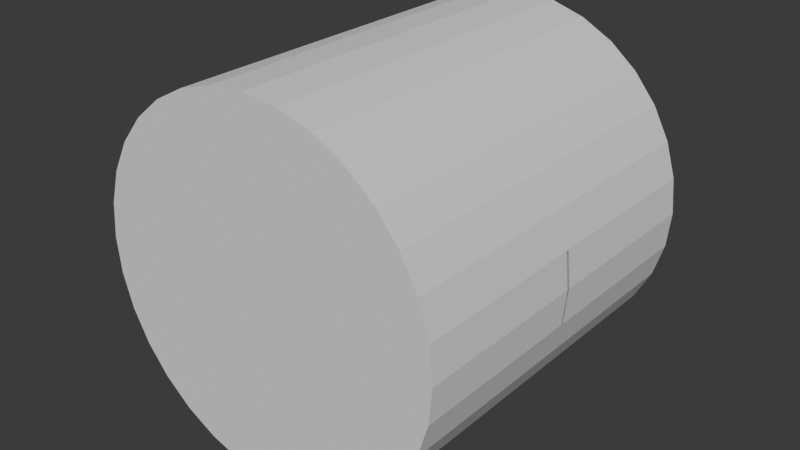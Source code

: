 # Source: tire_test.blend  (saved by Blender 4.1.24; exported with 4.5.12 LTS)
import bpy
from mathutils import Matrix  # noqa: F401  (used for matrix-valued properties, if any)

bpy.ops.wm.read_factory_settings(use_empty=True)
scene = bpy.context.scene
scene.name = 'Scene'

# ---- collections
col_collection = bpy.data.collections.new('Collection'); scene.collection.children.link(col_collection)

# ---- world
world_world = bpy.data.worlds.new('World'); scene.world = world_world
world_world.use_nodes = True; world_world.node_tree.nodes.clear()
_N = world_world.node_tree.nodes; _L = world_world.node_tree.links
n0 = _N.new('ShaderNodeOutputWorld'); n0.name = 'World Output'; n0.location = (300, 300)
n1 = _N.new('ShaderNodeBackground'); n1.name = 'Background'; n1.location = (10, 300)
n1.inputs[0].default_value = (0.05088, 0.05088, 0.05088, 1.0)
_L.new(n1.outputs[0], n0.inputs[0])
n0.is_active_output = True
world_world.color = (0.05088, 0.05088, 0.05088)
world_world.use_sun_shadow = False
world_world.sun_shadow_jitter_overblur = 0.0

# ---- meshes
me_cylinder = bpy.data.meshes.new('Cylinder')
me_cylinder.from_pydata([(0.5, 0.15, -2.186e-08), (0.5, -0.15, -2.186e-08), (0.4904, 0.15, -0.09755), (0.4904, -0.15, -0.09755), (0.4619, 0.15, -0.1913), (0.4619, -0.15, -0.1913), (0.4157, 0.15, -0.2778), (0.4157, -0.15, -0.2778), (0.3536, 0.15, -0.3536), (0.3536, -0.15, -0.3536), (0.2778, 0.15, -0.4157), (0.2778, -0.15, -0.4157), (0.1913, 0.15, -0.4619), (0.1913, -0.15, -0.4619), (0.09755, 0.15, -0.4904), (0.09755, -0.15, -0.4904), (-1.53e-08, 0.15, -0.5), (-2.841e-08, -0.15, -0.5), (-0.09755, 0.15, -0.4904), (-0.09755, -0.15, -0.4904), (-0.1913, 0.15, -0.4619), (-0.1913, -0.15, -0.4619), (-0.2778, 0.15, -0.4157), (-0.2778, -0.15, -0.4157), (-0.3536, 0.15, -0.3536), (-0.3536, -0.15, -0.3536), (-0.4157, 0.15, -0.2778), (-0.4157, -0.15, -0.2778), (-0.4619, 0.15, -0.1913), (-0.4619, -0.15, -0.1913), (-0.4904, 0.15, -0.09755), (-0.4904, -0.15, -0.09755), (-0.5, 0.15, 2.186e-08), (-0.5, -0.15, 2.186e-08), (-0.4904, 0.15, 0.09755), (-0.4904, -0.15, 0.09755), (-0.4619, 0.15, 0.1913), (-0.4619, -0.15, 0.1913), (-0.4157, 0.15, 0.2778), (-0.4157, -0.15, 0.2778), (-0.3536, 0.15, 0.3536), (-0.3536, -0.15, 0.3536), (-0.2778, 0.15, 0.4157), (-0.2778, -0.15, 0.4157), (-0.1913, 0.15, 0.4619), (-0.1913, -0.15, 0.4619), (-0.09755, 0.15, 0.4904), (-0.09755, -0.15, 0.4904), (2.841e-08, 0.15, 0.5), (1.53e-08, -0.15, 0.5), (0.09755, 0.15, 0.4904), (0.09755, -0.15, 0.4904), (0.1913, 0.15, 0.4619), (0.1913, -0.15, 0.4619), (0.2778, 0.15, 0.4157), (0.2778, -0.15, 0.4157), (0.3536, 0.15, 0.3536), (0.3536, -0.15, 0.3536), (0.4157, 0.15, 0.2778), (0.4157, -0.15, 0.2778), (0.4619, 0.15, 0.1913), (0.4619, -0.15, 0.1913), (0.4904, 0.15, 0.09755), (0.4904, -0.15, 0.09755), (7.678e-09, -0.15, 0.3257), (-0.1246, -0.15, 0.3009), (-0.06353, -0.15, 0.3194), (0.06353, -0.15, 0.3194), (-0.1809, -0.15, 0.2708), (0.1809, -0.15, 0.2708), (0.1246, -0.15, 0.3009), (0.2303, -0.15, 0.2303), (-0.2708, -0.15, 0.1809), (0.2708, -0.15, 0.1809), (0.3257, -0.15, -1.423e-08), (0.3194, -0.15, 0.06353), (0.3009, -0.15, -0.1246), (0.3194, -0.15, -0.06353), (0.3009, -0.15, 0.1246), (-0.2303, -0.15, 0.2303), (-0.3009, -0.15, 0.1246), (-0.3257, -0.15, 1.423e-08), (-0.3194, -0.15, -0.06353), (-0.3194, -0.15, 0.06353), (-0.3009, -0.15, -0.1246), (0.2708, -0.15, -0.1809), (-0.2708, -0.15, -0.1809), (0.1809, -0.15, -0.2708), (-0.1809, -0.15, -0.2708), (0.2303, -0.15, -0.2303), (-2.079e-08, -0.15, -0.3257), (0.06353, -0.15, -0.3194), (-0.1246, -0.15, -0.3009), (-0.06353, -0.15, -0.3194), (0.1246, -0.15, -0.3009), (-0.2303, -0.15, -0.2303), (0.3194, 0.15, 0.06353), (0.3194, 0.15, -0.06353), (0.3257, 0.15, -1.423e-08), (-0.3009, 0.15, -0.1246), (0.2708, 0.15, -0.1809), (-0.2708, 0.15, -0.1809), (0.3009, 0.15, -0.1246), (-0.1809, 0.15, -0.2708), (-0.2303, 0.15, -0.2303), (0.1809, 0.15, -0.2708), (-7.678e-09, 0.15, -0.3257), (0.06353, 0.15, -0.3194), (-0.1246, 0.15, -0.3009), (-0.06353, 0.15, -0.3194), (0.1246, 0.15, -0.3009), (0.2303, 0.15, -0.2303), (2.079e-08, 0.15, 0.3257), (-0.1246, 0.15, 0.3009), (-0.06353, 0.15, 0.3194), (0.06353, 0.15, 0.3194), (-0.1809, 0.15, 0.2708), (0.1809, 0.15, 0.2708), (-0.2303, 0.15, 0.2303), (0.1246, 0.15, 0.3009), (0.3009, 0.15, 0.1246), (-0.2708, 0.15, 0.1809), (0.2708, 0.15, 0.1809), (-0.3194, 0.15, 0.06353), (-0.3194, 0.15, -0.06353), (-0.3257, 0.15, 1.423e-08), (-0.3009, 0.15, 0.1246), (0.2303, 0.15, 0.2303)], [], [(0, 1, 3, 2), (2, 3, 5, 4), (4, 5, 7, 6), (6, 7, 9, 8), (8, 9, 11, 10), (10, 11, 13, 12), (12, 13, 15, 14), (14, 15, 17, 16), (16, 17, 19, 18), (18, 19, 21, 20), (20, 21, 23, 22), (22, 23, 25, 24), (24, 25, 27, 26), (26, 27, 29, 28), (28, 29, 31, 30), (30, 31, 33, 32), (32, 33, 35, 34), (34, 35, 37, 36), (36, 37, 39, 38), (38, 39, 41, 40), (40, 41, 43, 42), (42, 43, 45, 44), (44, 45, 47, 46), (46, 47, 49, 48), (48, 49, 51, 50), (50, 51, 53, 52), (52, 53, 55, 54), (54, 55, 57, 56), (56, 57, 59, 58), (58, 59, 61, 60), (53, 51, 49, 47, 45, 43, 41, 39, 37, 35, 33, 31, 29, 27, 25, 23, 21, 92, 88, 95, 86, 84, 82, 81, 83, 80, 72, 79, 68, 65, 66, 64, 67, 70), (92, 21, 19, 17, 15, 13, 11, 9, 7, 5, 3, 1, 63, 61, 59, 57, 55, 53, 70, 69, 71, 73, 78, 75, 74, 77, 76, 85, 89, 87, 94, 91, 90, 93), (60, 61, 63, 62), (62, 63, 1, 0), (96, 62, 0, 2, 4, 6, 8, 10, 12, 14, 16, 18, 20, 22, 24, 26, 28, 30, 32, 34, 36, 38, 40, 42, 44, 46, 114, 113, 116, 118, 121, 126, 123, 125, 124, 99, 101, 104, 103, 108, 109, 106, 107, 110, 105, 111, 100, 102, 97, 98), (114, 46, 48, 50, 52, 54, 56, 58, 60, 62, 96, 120, 122, 127, 117, 119, 115, 112), (97, 77, 74, 98), (102, 76, 77, 97), (100, 85, 76, 102), (111, 89, 85, 100), (87, 89, 111, 105), (94, 87, 105, 110), (91, 94, 110, 107), (90, 91, 107, 106), (93, 90, 106, 109), (92, 93, 109, 108), (88, 92, 108, 103), (95, 88, 103, 104), (86, 95, 104, 101), (84, 86, 101, 99), (82, 84, 99, 124), (81, 82, 124, 125), (83, 81, 125, 123), (80, 83, 123, 126), (72, 80, 126, 121), (79, 72, 121, 118), (116, 68, 79, 118), (113, 65, 68, 116), (114, 66, 65, 113), (112, 64, 66, 114), (115, 67, 64, 112), (119, 70, 67, 115), (117, 69, 70, 119), (127, 71, 69, 117), (122, 73, 71, 127), (120, 78, 73, 122), (96, 75, 78, 120), (98, 74, 75, 96)])
me_cylinder.polygons.foreach_set('material_index', [0, 0, 0, 0, 0, 0, 0, 0, 0, 0, 0, 0, 0, 0, 0, 0, 0, 0, 0, 0, 0, 0, 0, 0, 0, 0, 0, 0, 0, 0, 0, 0, 0, 0, 0, 0, 144, 144, 144, 144, 144, 144, 144, 144, 144, 144, 144, 144, 144, 144, 144, 144, 144, 144, 144, 144, 144, 144, 144, 144, 144, 144, 144, 144, 144, 144, 144, 144])
_uv = me_cylinder.uv_layers.new(name='UVMap')
_uv.uv.foreach_set('vector', [1.0, 0.5, 1.0, 1.0, 0.9688, 1.0, 0.9688, 0.5, 0.9688, 0.5, 0.9688, 1.0, 0.9375, 1.0, 0.9375, 0.5, 0.9375, 0.5, 0.9375, 1.0, 0.9062, 1.0, 0.9062, 0.5, 0.9062, 0.5, 0.9062, 1.0, 0.875, 1.0, 0.875, 0.5, 0.875, 0.5, 0.875, 1.0, 0.8438, 1.0, 0.8438, 0.5, 0.8438, 0.5, 0.8438, 1.0, 0.8125, 1.0, 0.8125, 0.5, 0.8125, 0.5, 0.8125, 1.0, 0.7812, 1.0, 0.7812, 0.5, 0.7812, 0.5, 0.7812, 1.0, 0.75, 1.0, 0.75, 0.5, 0.75, 0.5, 0.75, 1.0, 0.7188, 1.0, 0.7188, 0.5, 0.7188, 0.5, 0.7188, 1.0, 0.6875, 1.0, 0.6875, 0.5, 0.6875, 0.5, 0.6875, 1.0, 0.6562, 1.0, 0.6562, 0.5, 0.6562, 0.5, 0.6562, 1.0, 0.625, 1.0, 0.625, 0.5, 0.625, 0.5, 0.625, 1.0, 0.5938, 1.0, 0.5938, 0.5, 0.5938, 0.5, 0.5938, 1.0, 0.5625, 1.0, 0.5625, 0.5, 0.5625, 0.5, 0.5625, 1.0, 0.5312, 1.0, 0.5312, 0.5, 0.5312, 0.5, 0.5312, 1.0, 0.5, 1.0, 0.5, 0.5, 0.5, 0.5, 0.5, 1.0, 0.4688, 1.0, 0.4688, 0.5, 0.4688, 0.5, 0.4688, 1.0, 0.4375, 1.0, 0.4375, 0.5, 0.4375, 0.5, 0.4375, 1.0, 0.4062, 1.0, 0.4062, 0.5, 0.4062, 0.5, 0.4062, 1.0, 0.375, 1.0, 0.375, 0.5, 0.375, 0.5, 0.375, 1.0, 0.3438, 1.0, 0.3438, 0.5, 0.3438, 0.5, 0.3438, 1.0, 0.3125, 1.0, 0.3125, 0.5, 0.3125, 0.5, 0.3125, 1.0, 0.2812, 1.0, 0.2812, 0.5, 0.2812, 0.5, 0.2812, 1.0, 0.25, 1.0, 0.25, 0.5, 0.25, 0.5, 0.25, 1.0, 0.2188, 1.0, 0.2188, 0.5, 0.2188, 0.5, 0.2188, 1.0, 0.1875, 1.0, 0.1875, 0.5, 0.1875, 0.5, 0.1875, 1.0, 0.1562, 1.0, 0.1562, 0.5, 0.1562, 0.5, 0.1562, 1.0, 0.125, 1.0, 0.125, 0.5, 0.125, 0.5, 0.125, 1.0, 0.09375, 1.0, 0.09375, 0.5, 0.09375, 0.5, 0.09375, 1.0, 0.0625, 1.0, 0.0625, 0.5, 0.02827, 0.3418, 0.01461, 0.2968, 0.01, 0.25, 0.01461, 0.2032, 0.02827, 0.1582, 0.05045, 0.1167, 0.08029, 0.08029, 0.1167, 0.05045, 0.1582, 0.02827, 0.2032, 0.01461, 0.25, 0.01, 0.2968, 0.01461, 0.3418, 0.02827, 0.3833, 0.05045, 0.4197, 0.08029, 0.4496, 0.1167, 0.4717, 0.1582, 0.3944, 0.1902, 0.38, 0.1632, 0.3605, 0.1395, 0.3368, 0.12, 0.3098, 0.1056, 0.2805, 0.09669, 0.25, 0.09368, 0.2195, 0.09669, 0.1902, 0.1056, 0.1632, 0.12, 0.1395, 0.1395, 0.12, 0.1632, 0.1056, 0.1902, 0.09669, 0.2195, 0.09368, 0.25, 0.09669, 0.2805, 0.1056, 0.3098, 0.3944, 0.1902, 0.4717, 0.1582, 0.4854, 0.2032, 0.49, 0.25, 0.4854, 0.2968, 0.4717, 0.3418, 0.4496, 0.3833, 0.4197, 0.4197, 0.3833, 0.4496, 0.3418, 0.4717, 0.2968, 0.4854, 0.25, 0.49, 0.2032, 0.4854, 0.1582, 0.4717, 0.1167, 0.4496, 0.08029, 0.4197, 0.05045, 0.3833, 0.02827, 0.3418, 0.1056, 0.3098, 0.12, 0.3368, 0.1395, 0.3605, 0.1632, 0.38, 0.1902, 0.3944, 0.2195, 0.4033, 0.25, 0.4063, 0.2805, 0.4033, 0.3098, 0.3944, 0.3368, 0.38, 0.3605, 0.3605, 0.38, 0.3368, 0.3944, 0.3098, 0.4033, 0.2805, 0.4063, 0.25, 0.4033, 0.2195, 0.0625, 0.5, 0.0625, 1.0, 0.03125, 1.0, 0.03125, 0.5, 0.03125, 0.5, 0.03125, 1.0, 0.0, 1.0, 0.0, 0.5, 0.7195, 0.4033, 0.7032, 0.4854, 0.75, 0.49, 0.7968, 0.4854, 0.8418, 0.4717, 0.8833, 0.4496, 0.9197, 0.4197, 0.9496, 0.3833, 0.9717, 0.3418, 0.9854, 0.2968, 0.99, 0.25, 0.9854, 0.2032, 0.9717, 0.1582, 0.9496, 0.1167, 0.9197, 0.08029, 0.8833, 0.05045, 0.8418, 0.02827, 0.7968, 0.01461, 0.75, 0.01, 0.7032, 0.01461, 0.6582, 0.02827, 0.6167, 0.05045, 0.5803, 0.08029, 0.5504, 0.1167, 0.5283, 0.1582, 0.5146, 0.2032, 0.5967, 0.2195, 0.6056, 0.1902, 0.62, 0.1632, 0.6395, 0.1395, 0.6632, 0.12, 0.6902, 0.1056, 0.7195, 0.09669, 0.75, 0.09368, 0.7805, 0.09669, 0.8098, 0.1056, 0.8368, 0.12, 0.8605, 0.1395, 0.88, 0.1632, 0.8944, 0.1902, 0.9033, 0.2195, 0.9063, 0.25, 0.9033, 0.2805, 0.8944, 0.3098, 0.88, 0.3368, 0.8605, 0.3605, 0.8368, 0.38, 0.8098, 0.3944, 0.7805, 0.4033, 0.75, 0.4063, 0.5967, 0.2195, 0.5146, 0.2032, 0.51, 0.25, 0.5146, 0.2968, 0.5283, 0.3418, 0.5504, 0.3833, 0.5803, 0.4197, 0.6167, 0.4496, 0.6582, 0.4717, 0.7032, 0.4854, 0.7195, 0.4033, 0.6902, 0.3944, 0.6632, 0.38, 0.6395, 0.3605, 0.62, 0.3368, 0.6056, 0.3098, 0.5967, 0.2805, 0.5937, 0.25, 0.9688, 0.6879, 0.9688, 0.8121, 1.0, 0.8121, 1.0, 0.6879, 0.9375, 0.6879, 0.9375, 0.8121, 0.9688, 0.8121, 0.9688, 0.6879, 0.9062, 0.6879, 0.9062, 0.8121, 0.9375, 0.8121, 0.9375, 0.6879, 0.875, 0.6879, 0.875, 0.8121, 0.9062, 0.8121, 0.9062, 0.6879, 0.8438, 0.8121, 0.875, 0.8121, 0.875, 0.6879, 0.8438, 0.6879, 0.8125, 0.8121, 0.8438, 0.8121, 0.8438, 0.6879, 0.8125, 0.6879, 0.7812, 0.8121, 0.8125, 0.8121, 0.8125, 0.6879, 0.7812, 0.6879, 0.75, 0.8121, 0.7812, 0.8121, 0.7812, 0.6879, 0.75, 0.6879, 0.7188, 0.8121, 0.75, 0.8121, 0.75, 0.6879, 0.7188, 0.6879, 0.6875, 0.8121, 0.7188, 0.8121, 0.7188, 0.6879, 0.6875, 0.6879, 0.6562, 0.8121, 0.6875, 0.8121, 0.6875, 0.6879, 0.6562, 0.6879, 0.625, 0.8121, 0.6562, 0.8121, 0.6562, 0.6879, 0.625, 0.6879, 0.5938, 0.8121, 0.625, 0.8121, 0.625, 0.6879, 0.5938, 0.6879, 0.5625, 0.8121, 0.5938, 0.8121, 0.5938, 0.6879, 0.5625, 0.6879, 0.5312, 0.8121, 0.5625, 0.8121, 0.5625, 0.6879, 0.5312, 0.6879, 0.5, 0.8121, 0.5312, 0.8121, 0.5312, 0.6879, 0.5, 0.6879, 0.4688, 0.8121, 0.5, 0.8121, 0.5, 0.6879, 0.4688, 0.6879, 0.4375, 0.8121, 0.4688, 0.8121, 0.4688, 0.6879, 0.4375, 0.6879, 0.4062, 0.8121, 0.4375, 0.8121, 0.4375, 0.6879, 0.4062, 0.6879, 0.375, 0.8121, 0.4062, 0.8121, 0.4062, 0.6879, 0.375, 0.6879, 0.3438, 0.6879, 0.3438, 0.8121, 0.375, 0.8121, 0.375, 0.6879, 0.3125, 0.6879, 0.3125, 0.8121, 0.3438, 0.8121, 0.3438, 0.6879, 0.2812, 0.6879, 0.2812, 0.8121, 0.3125, 0.8121, 0.3125, 0.6879, 0.25, 0.6879, 0.25, 0.8121, 0.2812, 0.8121, 0.2812, 0.6879, 0.2188, 0.6879, 0.2188, 0.8121, 0.25, 0.8121, 0.25, 0.6879, 0.1875, 0.6879, 0.1875, 0.8121, 0.2188, 0.8121, 0.2188, 0.6879, 0.1562, 0.6879, 0.1562, 0.8121, 0.1875, 0.8121, 0.1875, 0.6879, 0.125, 0.6879, 0.125, 0.8121, 0.1562, 0.8121, 0.1562, 0.6879, 0.09375, 0.6879, 0.09375, 0.8121, 0.125, 0.8121, 0.125, 0.6879, 0.0625, 0.6879, 0.0625, 0.8121, 0.09375, 0.8121, 0.09375, 0.6879, 0.03125, 0.6879, 0.03125, 0.8121, 0.0625, 0.8121, 0.0625, 0.6879, 0.0, 0.6879, 0.0, 0.8121, 0.03125, 0.8121, 0.03125, 0.6879])
me_cylinder.update()
me_cylinder_002 = bpy.data.meshes.new('Cylinder.002')
me_cylinder_002.from_pydata([(0.0, 1.0, -1.0), (0.0, 1.0, 1.0), (0.1951, 0.9808, -1.0), (0.1951, 0.9808, 1.0), (0.3827, 0.9239, -1.0), (0.3827, 0.9239, 1.0), (0.5556, 0.8315, -1.0), (0.5556, 0.8315, 1.0), (0.7071, 0.7071, -1.0), (0.7071, 0.7071, 1.0), (0.8315, 0.5556, -1.0), (0.8315, 0.5556, 1.0), (0.9239, 0.3827, -1.0), (0.9239, 0.3827, 1.0), (0.9808, 0.1951, -1.0), (0.9808, 0.1951, 1.0), (1.0, 0.0, -1.0), (1.0, 0.0, 1.0), (0.9808, -0.1951, -1.0), (0.9808, -0.1951, 1.0), (0.9239, -0.3827, -1.0), (0.9239, -0.3827, 1.0), (0.8315, -0.5556, -1.0), (0.8315, -0.5556, 1.0), (0.7071, -0.7071, -1.0), (0.7071, -0.7071, 1.0), (0.5556, -0.8315, -1.0), (0.5556, -0.8315, 1.0), (0.3827, -0.9239, -1.0), (0.3827, -0.9239, 1.0), (0.1951, -0.9808, -1.0), (0.1951, -0.9808, 1.0), (0.0, -1.0, -1.0), (0.0, -1.0, 1.0), (-0.1951, -0.9808, -1.0), (-0.1951, -0.9808, 1.0), (-0.3827, -0.9239, -1.0), (-0.3827, -0.9239, 1.0), (-0.5556, -0.8315, -1.0), (-0.5556, -0.8315, 1.0), (-0.7071, -0.7071, -1.0), (-0.7071, -0.7071, 1.0), (-0.8315, -0.5556, -1.0), (-0.8315, -0.5556, 1.0), (-0.9239, -0.3827, -1.0), (-0.9239, -0.3827, 1.0), (-0.9808, -0.1951, -1.0), (-0.9808, -0.1951, 1.0), (-1.0, 0.0, -1.0), (-1.0, 0.0, 1.0), (-0.9808, 0.1951, -1.0), (-0.9808, 0.1951, 1.0), (-0.9239, 0.3827, -1.0), (-0.9239, 0.3827, 1.0), (-0.8315, 0.5556, -1.0), (-0.8315, 0.5556, 1.0), (-0.7071, 0.7071, -1.0), (-0.7071, 0.7071, 1.0), (-0.5556, 0.8315, -1.0), (-0.5556, 0.8315, 1.0), (-0.3827, 0.9239, -1.0), (-0.3827, 0.9239, 1.0), (-0.1951, 0.9808, -1.0), (-0.1951, 0.9808, 1.0)], [], [(0, 1, 3, 2), (2, 3, 5, 4), (4, 5, 7, 6), (6, 7, 9, 8), (8, 9, 11, 10), (10, 11, 13, 12), (12, 13, 15, 14), (14, 15, 17, 16), (16, 17, 19, 18), (18, 19, 21, 20), (20, 21, 23, 22), (22, 23, 25, 24), (24, 25, 27, 26), (26, 27, 29, 28), (28, 29, 31, 30), (30, 31, 33, 32), (32, 33, 35, 34), (34, 35, 37, 36), (36, 37, 39, 38), (38, 39, 41, 40), (40, 41, 43, 42), (42, 43, 45, 44), (44, 45, 47, 46), (46, 47, 49, 48), (48, 49, 51, 50), (50, 51, 53, 52), (52, 53, 55, 54), (54, 55, 57, 56), (56, 57, 59, 58), (58, 59, 61, 60), (3, 1, 63, 61, 59, 57, 55, 53, 51, 49, 47, 45, 43, 41, 39, 37, 35, 33, 31, 29, 27, 25, 23, 21, 19, 17, 15, 13, 11, 9, 7, 5), (60, 61, 63, 62), (62, 63, 1, 0), (0, 2, 4, 6, 8, 10, 12, 14, 16, 18, 20, 22, 24, 26, 28, 30, 32, 34, 36, 38, 40, 42, 44, 46, 48, 50, 52, 54, 56, 58, 60, 62)])
_uv = me_cylinder_002.uv_layers.new(name='UVMap')
_uv.uv.foreach_set('vector', [1.0, 0.5, 1.0, 1.0, 0.9688, 1.0, 0.9688, 0.5, 0.9688, 0.5, 0.9688, 1.0, 0.9375, 1.0, 0.9375, 0.5, 0.9375, 0.5, 0.9375, 1.0, 0.9062, 1.0, 0.9062, 0.5, 0.9062, 0.5, 0.9062, 1.0, 0.875, 1.0, 0.875, 0.5, 0.875, 0.5, 0.875, 1.0, 0.8438, 1.0, 0.8438, 0.5, 0.8438, 0.5, 0.8438, 1.0, 0.8125, 1.0, 0.8125, 0.5, 0.8125, 0.5, 0.8125, 1.0, 0.7812, 1.0, 0.7812, 0.5, 0.7812, 0.5, 0.7812, 1.0, 0.75, 1.0, 0.75, 0.5, 0.75, 0.5, 0.75, 1.0, 0.7188, 1.0, 0.7188, 0.5, 0.7188, 0.5, 0.7188, 1.0, 0.6875, 1.0, 0.6875, 0.5, 0.6875, 0.5, 0.6875, 1.0, 0.6562, 1.0, 0.6562, 0.5, 0.6562, 0.5, 0.6562, 1.0, 0.625, 1.0, 0.625, 0.5, 0.625, 0.5, 0.625, 1.0, 0.5938, 1.0, 0.5938, 0.5, 0.5938, 0.5, 0.5938, 1.0, 0.5625, 1.0, 0.5625, 0.5, 0.5625, 0.5, 0.5625, 1.0, 0.5312, 1.0, 0.5312, 0.5, 0.5312, 0.5, 0.5312, 1.0, 0.5, 1.0, 0.5, 0.5, 0.5, 0.5, 0.5, 1.0, 0.4688, 1.0, 0.4688, 0.5, 0.4688, 0.5, 0.4688, 1.0, 0.4375, 1.0, 0.4375, 0.5, 0.4375, 0.5, 0.4375, 1.0, 0.4062, 1.0, 0.4062, 0.5, 0.4062, 0.5, 0.4062, 1.0, 0.375, 1.0, 0.375, 0.5, 0.375, 0.5, 0.375, 1.0, 0.3438, 1.0, 0.3438, 0.5, 0.3438, 0.5, 0.3438, 1.0, 0.3125, 1.0, 0.3125, 0.5, 0.3125, 0.5, 0.3125, 1.0, 0.2812, 1.0, 0.2812, 0.5, 0.2812, 0.5, 0.2812, 1.0, 0.25, 1.0, 0.25, 0.5, 0.25, 0.5, 0.25, 1.0, 0.2188, 1.0, 0.2188, 0.5, 0.2188, 0.5, 0.2188, 1.0, 0.1875, 1.0, 0.1875, 0.5, 0.1875, 0.5, 0.1875, 1.0, 0.1562, 1.0, 0.1562, 0.5, 0.1562, 0.5, 0.1562, 1.0, 0.125, 1.0, 0.125, 0.5, 0.125, 0.5, 0.125, 1.0, 0.09375, 1.0, 0.09375, 0.5, 0.09375, 0.5, 0.09375, 1.0, 0.0625, 1.0, 0.0625, 0.5, 0.2968, 0.4854, 0.25, 0.49, 0.2032, 0.4854, 0.1582, 0.4717, 0.1167, 0.4496, 0.08029, 0.4197, 0.05045, 0.3833, 0.02827, 0.3418, 0.01461, 0.2968, 0.01, 0.25, 0.01461, 0.2032, 0.02827, 0.1582, 0.05045, 0.1167, 0.08029, 0.08029, 0.1167, 0.05045, 0.1582, 0.02827, 0.2032, 0.01461, 0.25, 0.01, 0.2968, 0.01461, 0.3418, 0.02827, 0.3833, 0.05045, 0.4197, 0.08029, 0.4496, 0.1167, 0.4717, 0.1582, 0.4854, 0.2032, 0.49, 0.25, 0.4854, 0.2968, 0.4717, 0.3418, 0.4496, 0.3833, 0.4197, 0.4197, 0.3833, 0.4496, 0.3418, 0.4717, 0.0625, 0.5, 0.0625, 1.0, 0.03125, 1.0, 0.03125, 0.5, 0.03125, 0.5, 0.03125, 1.0, 0.0, 1.0, 0.0, 0.5, 0.75, 0.49, 0.7968, 0.4854, 0.8418, 0.4717, 0.8833, 0.4496, 0.9197, 0.4197, 0.9496, 0.3833, 0.9717, 0.3418, 0.9854, 0.2968, 0.99, 0.25, 0.9854, 0.2032, 0.9717, 0.1582, 0.9496, 0.1167, 0.9197, 0.08029, 0.8833, 0.05045, 0.8418, 0.02827, 0.7968, 0.01461, 0.75, 0.01, 0.7032, 0.01461, 0.6582, 0.02827, 0.6167, 0.05045, 0.5803, 0.08029, 0.5504, 0.1167, 0.5283, 0.1582, 0.5146, 0.2032, 0.51, 0.25, 0.5146, 0.2968, 0.5283, 0.3418, 0.5504, 0.3833, 0.5803, 0.4197, 0.6167, 0.4496, 0.6582, 0.4717, 0.7032, 0.4854])
me_cylinder_002.update()

# ---- objects
ob_cylinder = bpy.data.objects.new('Cylinder', me_cylinder)
ob_cylinder_001 = bpy.data.objects.new('Cylinder.001', me_cylinder_002)

# ---- transforms, parenting, visibility, modifiers, constraints
ob_cylinder.location = (0.0, 0.0, 0.0)
ob_cylinder_001.location = (0.0, 0.0, 0.0)
ob_cylinder_001.rotation_euler = (-1.571, -0.0, 0.0)
ob_cylinder_001.scale = (0.5, 0.5, 0.5)

# ---- collection membership
col_collection.objects.link(ob_cylinder)
col_collection.objects.link(ob_cylinder_001)

# ---- scene / render settings (as saved in the file)
scene.frame_start = 1; scene.frame_end = 250; scene.frame_set(1)
scene.render.engine = 'BLENDER_EEVEE_NEXT'
scene.cycles.sampling_pattern = 'TABULATED_SOBOL'
scene.eevee.ray_tracing_options.trace_max_roughness = 0.0
bpy.context.view_layer.update()

# ---- added for rendering (the .blend has no active camera and no usable light): camera, sun
cam_auto = bpy.data.cameras.new('AutoCamera')
cam_auto.lens = 50.0
cam_auto.sensor_width = 36.0
cam_auto.clip_end = 1000.0
ob_auto_camera = bpy.data.objects.new('AutoCamera', cam_auto)
scene.collection.objects.link(ob_auto_camera)
ob_auto_camera.location = (1.60254, -1.92304, 1.28203)
ob_auto_camera.rotation_euler = (1.09748, -7.21219e-08, 0.694738)
scene.camera = ob_auto_camera
light_auto_sun = bpy.data.lights.new('AutoSun', 'SUN')
light_auto_sun.energy = 3.0
light_auto_sun.angle = 0.0523599
ob_auto_sun = bpy.data.objects.new('AutoSun', light_auto_sun)
scene.collection.objects.link(ob_auto_sun)
ob_auto_sun.rotation_euler = (0.872665, 0.174533, 0.523599)
bpy.context.view_layer.update()
